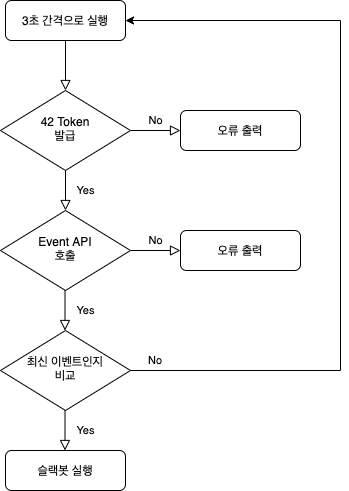

The diagram above was exported from draw.io. Its source (the exported page's mxGraphModel, read from the mxfile embedded in the PNG):
<mxGraphModel dx="706" dy="769" grid="1" gridSize="10" guides="1" tooltips="1" connect="1" arrows="1" fold="1" page="1" pageScale="1" pageWidth="827" pageHeight="1169" math="0" shadow="0">
  <root>
    <mxCell id="WIyWlLk6GJQsqaUBKTNV-0" />
    <mxCell id="WIyWlLk6GJQsqaUBKTNV-1" parent="WIyWlLk6GJQsqaUBKTNV-0" />
    <mxCell id="WIyWlLk6GJQsqaUBKTNV-2" value="" style="rounded=0;html=1;jettySize=auto;orthogonalLoop=1;fontSize=11;endArrow=block;endFill=0;endSize=8;strokeWidth=1;shadow=0;labelBackgroundColor=none;edgeStyle=orthogonalEdgeStyle;" parent="WIyWlLk6GJQsqaUBKTNV-1" source="WIyWlLk6GJQsqaUBKTNV-3" target="WIyWlLk6GJQsqaUBKTNV-6" edge="1">
      <mxGeometry relative="1" as="geometry" />
    </mxCell>
    <mxCell id="WIyWlLk6GJQsqaUBKTNV-3" value="3초 간격으로 실행" style="rounded=1;whiteSpace=wrap;html=1;fontSize=12;glass=0;strokeWidth=1;shadow=0;" parent="WIyWlLk6GJQsqaUBKTNV-1" vertex="1">
      <mxGeometry x="245" y="80" width="120" height="40" as="geometry" />
    </mxCell>
    <mxCell id="WIyWlLk6GJQsqaUBKTNV-4" value="Yes" style="rounded=0;html=1;jettySize=auto;orthogonalLoop=1;fontSize=11;endArrow=block;endFill=0;endSize=8;strokeWidth=1;shadow=0;labelBackgroundColor=none;edgeStyle=orthogonalEdgeStyle;" parent="WIyWlLk6GJQsqaUBKTNV-1" source="WIyWlLk6GJQsqaUBKTNV-6" target="WIyWlLk6GJQsqaUBKTNV-10" edge="1">
      <mxGeometry y="20" relative="1" as="geometry">
        <mxPoint as="offset" />
      </mxGeometry>
    </mxCell>
    <mxCell id="WIyWlLk6GJQsqaUBKTNV-5" value="No" style="edgeStyle=orthogonalEdgeStyle;rounded=0;html=1;jettySize=auto;orthogonalLoop=1;fontSize=11;endArrow=block;endFill=0;endSize=8;strokeWidth=1;shadow=0;labelBackgroundColor=none;" parent="WIyWlLk6GJQsqaUBKTNV-1" source="WIyWlLk6GJQsqaUBKTNV-6" target="WIyWlLk6GJQsqaUBKTNV-7" edge="1">
      <mxGeometry y="10" relative="1" as="geometry">
        <mxPoint as="offset" />
      </mxGeometry>
    </mxCell>
    <mxCell id="WIyWlLk6GJQsqaUBKTNV-6" value="42 Token&lt;br&gt;발급" style="rhombus;whiteSpace=wrap;html=1;shadow=0;fontFamily=Helvetica;fontSize=12;align=center;strokeWidth=1;spacing=6;spacingTop=-4;" parent="WIyWlLk6GJQsqaUBKTNV-1" vertex="1">
      <mxGeometry x="240" y="170" width="130" height="80" as="geometry" />
    </mxCell>
    <mxCell id="WIyWlLk6GJQsqaUBKTNV-7" value="오류 출력" style="rounded=1;whiteSpace=wrap;html=1;fontSize=12;glass=0;strokeWidth=1;shadow=0;" parent="WIyWlLk6GJQsqaUBKTNV-1" vertex="1">
      <mxGeometry x="420" y="190" width="120" height="40" as="geometry" />
    </mxCell>
    <mxCell id="WIyWlLk6GJQsqaUBKTNV-9" value="No" style="edgeStyle=orthogonalEdgeStyle;rounded=0;html=1;jettySize=auto;orthogonalLoop=1;fontSize=11;endArrow=block;endFill=0;endSize=8;strokeWidth=1;shadow=0;labelBackgroundColor=none;" parent="WIyWlLk6GJQsqaUBKTNV-1" source="WIyWlLk6GJQsqaUBKTNV-10" target="WIyWlLk6GJQsqaUBKTNV-12" edge="1">
      <mxGeometry y="10" relative="1" as="geometry">
        <mxPoint as="offset" />
      </mxGeometry>
    </mxCell>
    <mxCell id="WIyWlLk6GJQsqaUBKTNV-10" value="Event API&lt;br&gt;호출" style="rhombus;whiteSpace=wrap;html=1;shadow=0;fontFamily=Helvetica;fontSize=12;align=center;strokeWidth=1;spacing=6;spacingTop=-4;" parent="WIyWlLk6GJQsqaUBKTNV-1" vertex="1">
      <mxGeometry x="240" y="290" width="130" height="80" as="geometry" />
    </mxCell>
    <mxCell id="WIyWlLk6GJQsqaUBKTNV-12" value="오류 출력" style="rounded=1;whiteSpace=wrap;html=1;fontSize=12;glass=0;strokeWidth=1;shadow=0;" parent="WIyWlLk6GJQsqaUBKTNV-1" vertex="1">
      <mxGeometry x="420" y="310" width="120" height="40" as="geometry" />
    </mxCell>
    <mxCell id="AUouh1LWFJkfNpX1VAwl-0" value="최신 이벤트인지&lt;br&gt;비교" style="rhombus;whiteSpace=wrap;html=1;shadow=0;fontFamily=Helvetica;fontSize=12;align=center;strokeWidth=1;spacing=6;spacingTop=-4;" parent="WIyWlLk6GJQsqaUBKTNV-1" vertex="1">
      <mxGeometry x="240" y="410" width="130" height="80" as="geometry" />
    </mxCell>
    <mxCell id="AUouh1LWFJkfNpX1VAwl-2" value="Yes" style="rounded=0;html=1;jettySize=auto;orthogonalLoop=1;fontSize=11;endArrow=block;endFill=0;endSize=8;strokeWidth=1;shadow=0;labelBackgroundColor=none;edgeStyle=orthogonalEdgeStyle;" parent="WIyWlLk6GJQsqaUBKTNV-1" edge="1">
      <mxGeometry y="20" relative="1" as="geometry">
        <mxPoint as="offset" />
        <mxPoint x="304.5" y="370" as="sourcePoint" />
        <mxPoint x="304.5" y="410" as="targetPoint" />
      </mxGeometry>
    </mxCell>
    <mxCell id="AUouh1LWFJkfNpX1VAwl-5" value="Yes" style="rounded=0;html=1;jettySize=auto;orthogonalLoop=1;fontSize=11;endArrow=block;endFill=0;endSize=8;strokeWidth=1;shadow=0;labelBackgroundColor=none;edgeStyle=orthogonalEdgeStyle;" parent="WIyWlLk6GJQsqaUBKTNV-1" edge="1">
      <mxGeometry y="20" relative="1" as="geometry">
        <mxPoint as="offset" />
        <mxPoint x="304.5" y="490" as="sourcePoint" />
        <mxPoint x="304.5" y="530" as="targetPoint" />
      </mxGeometry>
    </mxCell>
    <mxCell id="_PaSrSKlSdkFHMlQinCk-2" style="edgeStyle=orthogonalEdgeStyle;rounded=0;orthogonalLoop=1;jettySize=auto;html=1;entryX=1;entryY=0.5;entryDx=0;entryDy=0;exitX=1;exitY=0.5;exitDx=0;exitDy=0;" edge="1" parent="WIyWlLk6GJQsqaUBKTNV-1" source="AUouh1LWFJkfNpX1VAwl-0" target="WIyWlLk6GJQsqaUBKTNV-3">
      <mxGeometry relative="1" as="geometry">
        <mxPoint x="380" y="500" as="sourcePoint" />
        <Array as="points">
          <mxPoint x="580" y="450" />
          <mxPoint x="580" y="100" />
        </Array>
      </mxGeometry>
    </mxCell>
    <mxCell id="AUouh1LWFJkfNpX1VAwl-7" value="슬랙봇 실행" style="rounded=1;whiteSpace=wrap;html=1;fontSize=12;glass=0;strokeWidth=1;shadow=0;" parent="WIyWlLk6GJQsqaUBKTNV-1" vertex="1">
      <mxGeometry x="245" y="530" width="120" height="40" as="geometry" />
    </mxCell>
    <mxCell id="_PaSrSKlSdkFHMlQinCk-3" value="No" style="text;html=1;strokeColor=none;fillColor=none;align=center;verticalAlign=middle;whiteSpace=wrap;rounded=0;fontSize=11;" vertex="1" parent="WIyWlLk6GJQsqaUBKTNV-1">
      <mxGeometry x="370" y="430" width="50" height="20" as="geometry" />
    </mxCell>
  </root>
</mxGraphModel>